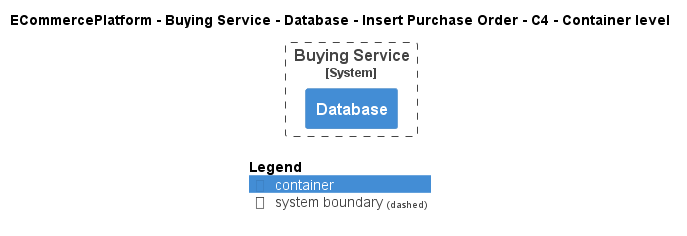

The diagram above was rendered by PlantUML. Its source (embedded in the PNG):
@startuml
!pragma layout smetana
!include ..\..\..\..\..\..\..\.c4s\C4_Container.puml

AddElementTag("c4interflow:lifecycle:new", $bgColor=green, $fontColor=#ffffff, $borderColor=green, $shadowing="False")
AddElementTag("c4interflow:lifecycle:changed", $bgColor=orange, $fontColor=#ffffff, $borderColor=orange, $shadowing="False")
AddElementTag("c4interflow:lifecycle:removed", $bgColor=red, $fontColor=#ffffff, $borderColor=red, $shadowing="False")

AddRelTag("c4interflow:lifecycle:new", $textColor=green, $lineColor=green)
AddRelTag("c4interflow:lifecycle:changed", $textColor=orange, $lineColor=orange)
AddRelTag("c4interflow:lifecycle:removed", $textColor=red, $lineColor=red)

SHOW_PERSON_PORTRAIT()
LAYOUT_TOP_DOWN()

skinparam linetype polyline

title ECommercePlatform - Buying Service - Database - Insert Purchase Order - C4 - Container level


System_Boundary(ECommercePlatform.SoftwareSystems.BuyingService, "Buying Service") {
    Container(ECommercePlatform.SoftwareSystems.BuyingService.Containers.Database, "Database", "", "")
}



SHOW_LEGEND()
@enduml